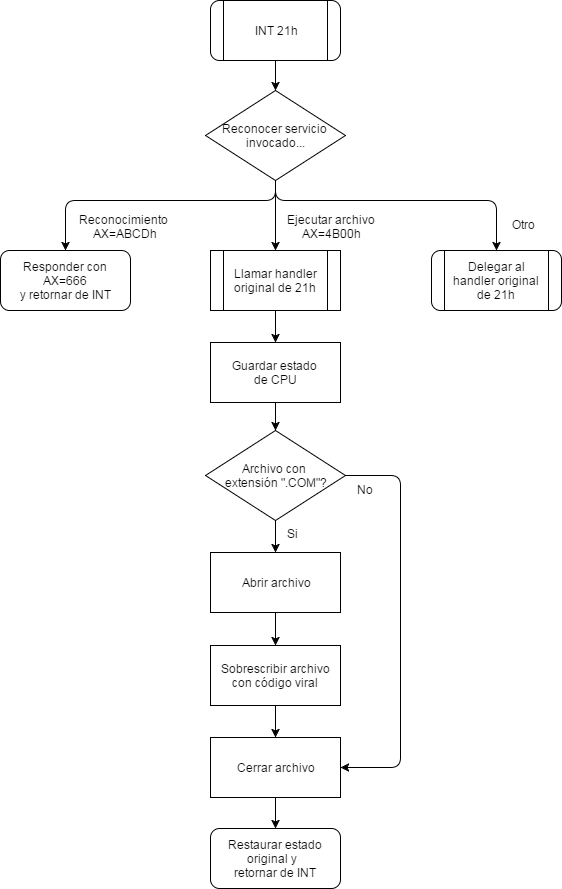

The diagram above was exported from draw.io. Its source (the exported page's mxGraphModel, read from the mxfile embedded in the PNG):
<mxGraphModel dx="872" dy="408" grid="1" gridSize="10" guides="1" tooltips="1" connect="1" arrows="1" fold="1" page="1" pageScale="1" pageWidth="826" pageHeight="1169" math="0" shadow="0">
  <root>
    <mxCell id="0" />
    <mxCell id="1" parent="0" />
    <mxCell id="234af11ff15f420e-1" value="Reconocer&amp;nbsp;&lt;span&gt;servicio&amp;nbsp;&lt;/span&gt;&lt;div&gt;invocado...&lt;/div&gt;" style="rhombus;whiteSpace=wrap;html=1;" vertex="1" parent="1">
      <mxGeometry x="265" y="150" width="140" height="90" as="geometry" />
    </mxCell>
    <mxCell id="234af11ff15f420e-3" value="Responder con AX=666&lt;div&gt;y retornar de INT&lt;/div&gt;" style="whiteSpace=wrap;html=1;rounded=1;" vertex="1" parent="1">
      <mxGeometry x="60" y="310" width="130" height="60" as="geometry" />
    </mxCell>
    <mxCell id="234af11ff15f420e-7" value="" style="endArrow=classic;html=1;exitX=0.5;exitY=1;entryX=0.5;entryY=0;" edge="1" parent="1" source="51f449286285be62-20" target="234af11ff15f420e-1">
      <mxGeometry x="345" y="260" width="50" height="50" as="geometry">
        <mxPoint x="335" y="98" as="sourcePoint" />
        <mxPoint x="345" y="300" as="targetPoint" />
      </mxGeometry>
    </mxCell>
    <mxCell id="234af11ff15f420e-11" value="" style="endArrow=classic;html=1;entryX=0.5;entryY=0;exitX=0.5;exitY=1;edgeStyle=orthogonalEdgeStyle;" edge="1" parent="1" source="234af11ff15f420e-1" target="51f449286285be62-21">
      <mxGeometry width="50" height="50" relative="1" as="geometry">
        <mxPoint x="475" y="157" as="sourcePoint" />
        <mxPoint x="565" y="309" as="targetPoint" />
        <Array as="points">
          <mxPoint x="335" y="260" />
          <mxPoint x="556" y="260" />
        </Array>
      </mxGeometry>
    </mxCell>
    <mxCell id="234af11ff15f420e-14" value="Reconocimiento&amp;nbsp;&lt;div&gt;AX=ABCDh&lt;/div&gt;" style="text;html=1;resizable=0;points=[];autosize=1;align=center;verticalAlign=top;spacingTop=-4;" vertex="1" parent="1">
      <mxGeometry x="135" y="270" width="100" height="30" as="geometry" />
    </mxCell>
    <mxCell id="51f449286285be62-3" value="" style="endArrow=classic;html=1;endFill=1;entryX=0.5;entryY=0;exitX=0.5;exitY=1;edgeStyle=orthogonalEdgeStyle;" edge="1" parent="1" source="234af11ff15f420e-1" target="234af11ff15f420e-3">
      <mxGeometry x="345" y="232" width="50" height="50" as="geometry">
        <mxPoint x="330" y="260" as="sourcePoint" />
        <mxPoint x="345" y="270" as="targetPoint" />
        <Array as="points">
          <mxPoint x="335" y="260" />
          <mxPoint x="125" y="260" />
        </Array>
      </mxGeometry>
    </mxCell>
    <mxCell id="51f449286285be62-6" value="" style="endArrow=classic;html=1;exitX=0.5;exitY=1;entryX=0.5;entryY=0;" edge="1" parent="1" target="51f449286285be62-33">
      <mxGeometry x="335" y="370" width="50" height="50" as="geometry">
        <mxPoint x="335" y="370" as="sourcePoint" />
        <mxPoint x="335" y="400" as="targetPoint" />
      </mxGeometry>
    </mxCell>
    <mxCell id="51f449286285be62-16" value="" style="endArrow=classic;html=1;entryX=0.5;entryY=0;exitX=0.5;exitY=1;" edge="1" parent="1" source="234af11ff15f420e-1" target="51f449286285be62-22">
      <mxGeometry x="485" y="167" width="50" height="50" as="geometry">
        <mxPoint x="485" y="167" as="sourcePoint" />
        <mxPoint x="335" y="310" as="targetPoint" />
      </mxGeometry>
    </mxCell>
    <mxCell id="51f449286285be62-17" value="Ejecutar archivo&lt;div style=&quot;text-align: center&quot;&gt;AX=4B00h&lt;/div&gt;" style="text;html=1;resizable=0;points=[];autosize=1;align=left;verticalAlign=top;spacingTop=-4;" vertex="1" parent="1">
      <mxGeometry x="345" y="270" width="100" height="30" as="geometry" />
    </mxCell>
    <mxCell id="51f449286285be62-18" value="Otro" style="text;html=1;resizable=0;points=[];autosize=1;align=left;verticalAlign=top;spacingTop=-4;" vertex="1" parent="1">
      <mxGeometry x="570" y="275" width="40" height="20" as="geometry" />
    </mxCell>
    <mxCell id="51f449286285be62-20" value="INT 21h" style="shape=process;whiteSpace=wrap;html=1;rounded=1;shadow=0;strokeWidth=1;fillColor=none;gradientColor=none;fontSize=12;" vertex="1" parent="1">
      <mxGeometry x="270" y="60" width="130" height="60" as="geometry" />
    </mxCell>
    <mxCell id="51f449286285be62-21" value="Delegar al handler original de 21h" style="shape=process;whiteSpace=wrap;html=1;rounded=1;shadow=0;strokeWidth=1;fillColor=none;gradientColor=none;fontSize=12;" vertex="1" parent="1">
      <mxGeometry x="491" y="310" width="130" height="60" as="geometry" />
    </mxCell>
    <mxCell id="51f449286285be62-22" value="Llamar handler original de 21h" style="shape=process;whiteSpace=wrap;html=1;rounded=0;shadow=0;strokeWidth=1;fillColor=none;gradientColor=none;fontSize=12;" vertex="1" parent="1">
      <mxGeometry x="270" y="310" width="130" height="60" as="geometry" />
    </mxCell>
    <mxCell id="51f449286285be62-23" value="Abrir archivo" style="whiteSpace=wrap;html=1;rounded=0;" vertex="1" parent="1">
      <mxGeometry x="270" y="612" width="130" height="60" as="geometry" />
    </mxCell>
    <mxCell id="51f449286285be62-24" value="" style="endArrow=classic;html=1;exitX=0.5;exitY=1;entryX=0.5;entryY=0;" edge="1" parent="1" target="51f449286285be62-23" source="5fabfcdc6e680868-1">
      <mxGeometry x="345" y="451" width="50" height="50" as="geometry">
        <mxPoint x="335" y="551" as="sourcePoint" />
        <mxPoint x="345" y="491" as="targetPoint" />
      </mxGeometry>
    </mxCell>
    <mxCell id="51f449286285be62-25" value="Sobrescribir archivo con código viral" style="whiteSpace=wrap;html=1;rounded=0;" vertex="1" parent="1">
      <mxGeometry x="270" y="705" width="130" height="60" as="geometry" />
    </mxCell>
    <mxCell id="51f449286285be62-26" value="" style="endArrow=classic;html=1;entryX=0.5;entryY=0;exitX=0.5;exitY=1;" edge="1" parent="1" target="51f449286285be62-25" source="51f449286285be62-23">
      <mxGeometry x="345" y="570" width="50" height="50" as="geometry">
        <mxPoint x="335" y="680" as="sourcePoint" />
        <mxPoint x="345" y="610" as="targetPoint" />
      </mxGeometry>
    </mxCell>
    <mxCell id="51f449286285be62-27" value="Cerrar archivo" style="whiteSpace=wrap;html=1;rounded=0;" vertex="1" parent="1">
      <mxGeometry x="270" y="797" width="130" height="60" as="geometry" />
    </mxCell>
    <mxCell id="51f449286285be62-28" value="" style="endArrow=classic;html=1;exitX=0.5;exitY=1;entryX=0.5;entryY=0;" edge="1" parent="1" source="51f449286285be62-25" target="51f449286285be62-27">
      <mxGeometry x="355" y="580" width="50" height="50" as="geometry">
        <mxPoint x="345" y="680" as="sourcePoint" />
        <mxPoint x="345" y="713" as="targetPoint" />
      </mxGeometry>
    </mxCell>
    <mxCell id="51f449286285be62-29" value="Restaurar estado original y &amp;nbsp;&lt;div&gt;retornar de INT&lt;/div&gt;" style="whiteSpace=wrap;html=1;rounded=1;" vertex="1" parent="1">
      <mxGeometry x="270" y="888" width="130" height="60" as="geometry" />
    </mxCell>
    <mxCell id="51f449286285be62-30" value="" style="endArrow=classic;html=1;exitX=0.5;exitY=1;entryX=0.5;entryY=0;" edge="1" parent="1" source="51f449286285be62-27" target="51f449286285be62-29">
      <mxGeometry x="365" y="590" width="50" height="50" as="geometry">
        <mxPoint x="345" y="773" as="sourcePoint" />
        <mxPoint x="345" y="806" as="targetPoint" />
      </mxGeometry>
    </mxCell>
    <mxCell id="51f449286285be62-33" value="Guardar estado&amp;nbsp;&lt;div&gt;de CPU&lt;/div&gt;" style="whiteSpace=wrap;html=1;rounded=0;" vertex="1" parent="1">
      <mxGeometry x="270" y="402" width="130" height="60" as="geometry" />
    </mxCell>
    <mxCell id="51f449286285be62-34" value="" style="endArrow=classic;html=1;exitX=0.5;exitY=1;entryX=0.5;entryY=0;" edge="1" parent="1" source="51f449286285be62-33" target="5fabfcdc6e680868-1">
      <mxGeometry x="355" y="461" width="50" height="50" as="geometry">
        <mxPoint x="345" y="561" as="sourcePoint" />
        <mxPoint x="335" y="491" as="targetPoint" />
      </mxGeometry>
    </mxCell>
    <mxCell id="5fabfcdc6e680868-1" value="&lt;div&gt;Archivo con&amp;nbsp;&lt;/div&gt;&lt;div&gt;extensión &quot;.COM&quot;?&lt;/div&gt;" style="rhombus;whiteSpace=wrap;html=1;" vertex="1" parent="1">
      <mxGeometry x="265" y="490" width="140" height="90" as="geometry" />
    </mxCell>
    <mxCell id="5fabfcdc6e680868-2" value="" style="endArrow=classic;html=1;edgeStyle=orthogonalEdgeStyle;exitX=1;exitY=0.5;entryX=1;entryY=0.5;" edge="1" parent="1" source="5fabfcdc6e680868-1" target="51f449286285be62-27">
      <mxGeometry x="365" y="594" width="50" height="50" as="geometry">
        <mxPoint x="420" y="535" as="sourcePoint" />
        <mxPoint x="410" y="827" as="targetPoint" />
        <Array as="points">
          <mxPoint x="460" y="535" />
          <mxPoint x="460" y="827" />
        </Array>
      </mxGeometry>
    </mxCell>
    <mxCell id="5fabfcdc6e680868-4" value="No" style="text;html=1;resizable=0;points=[];autosize=1;align=left;verticalAlign=top;spacingTop=-4;" vertex="1" parent="1">
      <mxGeometry x="415" y="540" width="30" height="20" as="geometry" />
    </mxCell>
    <mxCell id="5fabfcdc6e680868-5" value="Si" style="text;html=1;resizable=0;points=[];autosize=1;align=left;verticalAlign=top;spacingTop=-4;" vertex="1" parent="1">
      <mxGeometry x="345" y="584" width="30" height="20" as="geometry" />
    </mxCell>
  </root>
</mxGraphModel>